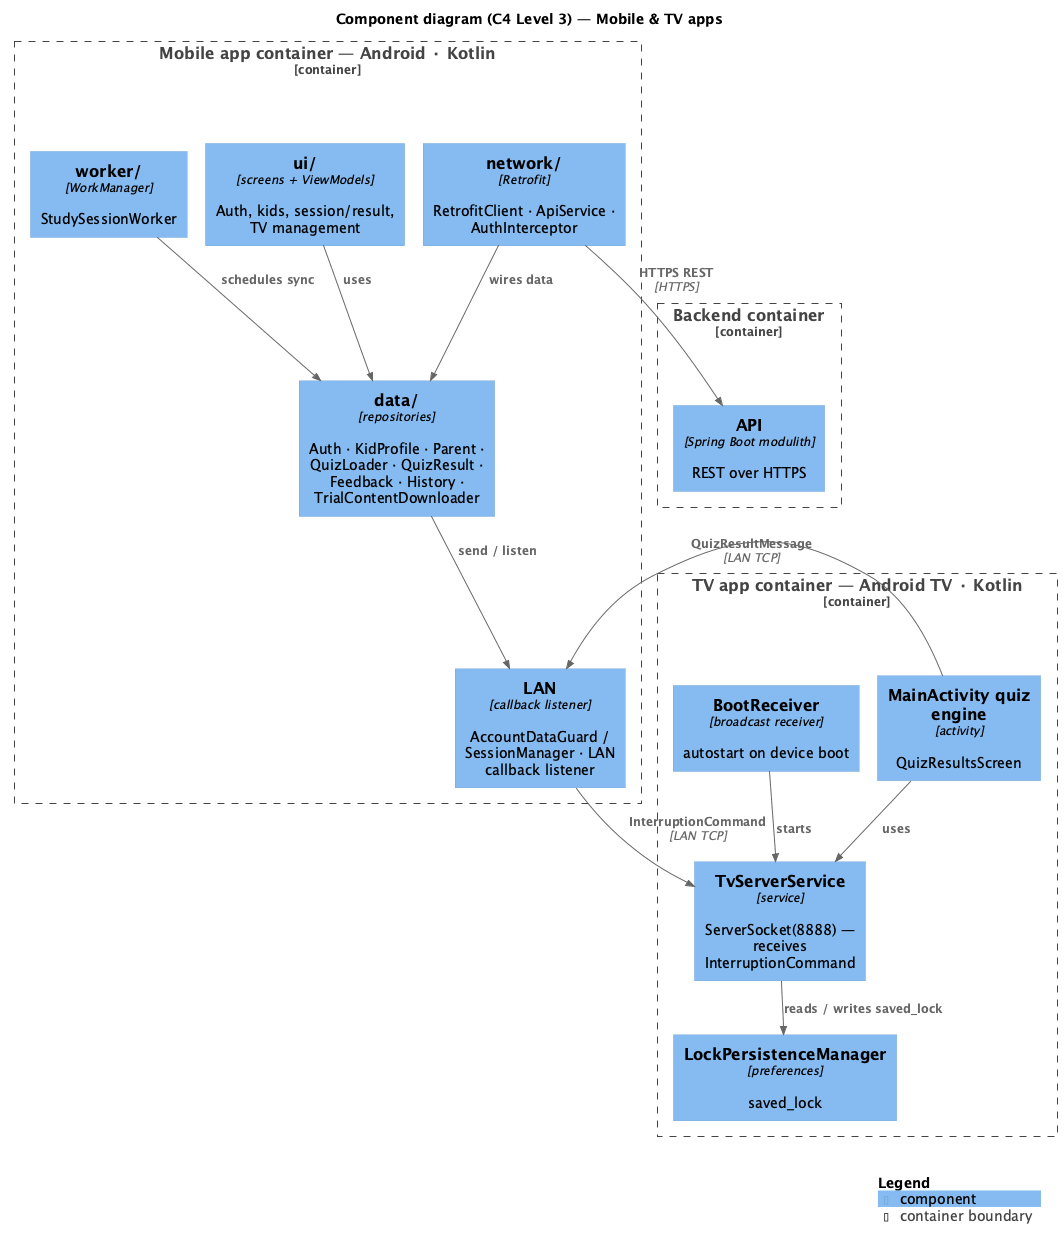

The diagram above was rendered by PlantUML. Its source (embedded in the PNG):
@startuml
!include c4stdlib/C4_Component.puml
!pragma layout smetana
title Component diagram (C4 Level 3) — Mobile & TV apps

Container_Boundary(mobile, "Mobile app container — Android · Kotlin") {
    Component(mui, "ui/", "screens + ViewModels", "Auth, kids, session/result, TV management")
    Component(mdata, "data/", "repositories", "Auth · KidProfile · Parent · QuizLoader · QuizResult · Feedback · History · TrialContentDownloader")
    Component(mnet, "network/", "Retrofit", "RetrofitClient · ApiService · AuthInterceptor")
    Component(mworker, "worker/", "WorkManager", "StudySessionWorker")
    Component(mlan, "LAN", "callback listener", "AccountDataGuard / SessionManager · LAN callback listener")
}

Container_Boundary(tva, "TV app container — Android TV · Kotlin") {
    Component(tserver, "TvServerService", "service", "ServerSocket(8888) — receives InterruptionCommand")
    Component(tengine, "MainActivity quiz engine", "activity", "QuizResultsScreen")
    Component(tlock, "LockPersistenceManager", "preferences", "saved_lock")
    Component(tboot, "BootReceiver", "broadcast receiver", "autostart on device boot")
}

Container_Boundary(be, "Backend container") {
    Component(api, "API", "Spring Boot modulith", "REST over HTTPS")
}

Rel(mui, mdata, "uses")
Rel(mnet, mdata, "wires data")
Rel(mworker, mdata, "schedules sync")
Rel(mdata, mlan, "send / listen")
Rel(mnet, api, "HTTPS REST", "HTTPS")
Rel(tboot, tserver, "starts")
Rel(tengine, tserver, "uses")
Rel(tserver, tlock, "reads / writes saved_lock")
Rel(mlan, tserver, "InterruptionCommand", "LAN TCP")
Rel(tengine, mlan, "QuizResultMessage", "LAN TCP")

SHOW_LEGEND()
@enduml